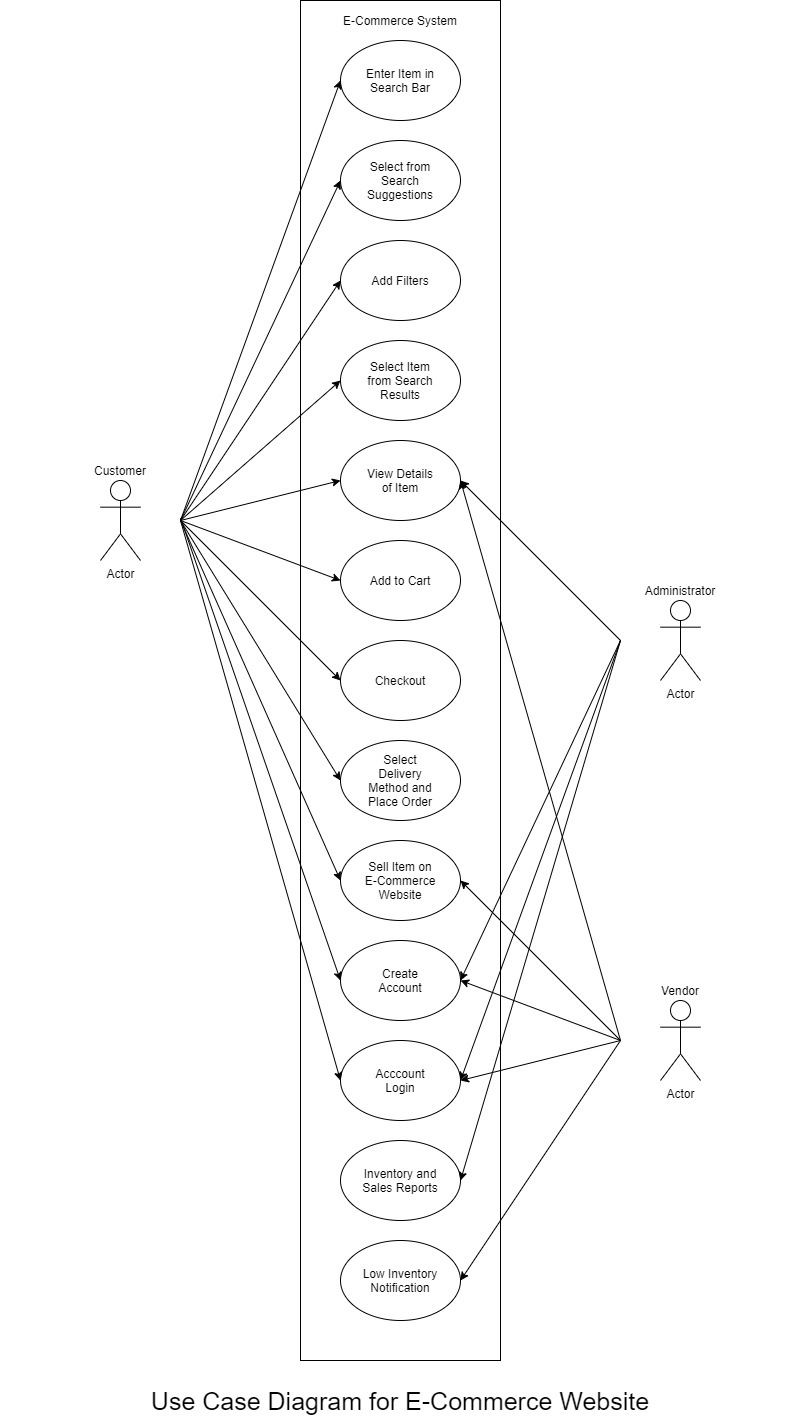

The diagram above was exported from draw.io. Its source (the exported page's mxGraphModel, read from the mxfile embedded in the PNG):
<mxGraphModel dx="1463" dy="903" grid="1" gridSize="10" guides="1" tooltips="1" connect="1" arrows="1" fold="1" page="1" pageScale="1" pageWidth="1950" pageHeight="3500" math="0" shadow="0">
  <root>
    <mxCell id="0" />
    <mxCell id="1" parent="0" />
    <mxCell id="qSzS9seR44D4n4oQd6QV-27" value="" style="rounded=0;whiteSpace=wrap;html=1;" vertex="1" parent="1">
      <mxGeometry x="440" y="240" width="200" height="1360" as="geometry" />
    </mxCell>
    <mxCell id="qSzS9seR44D4n4oQd6QV-1" value="" style="ellipse;whiteSpace=wrap;html=1;" vertex="1" parent="1">
      <mxGeometry x="480" y="280" width="120" height="80" as="geometry" />
    </mxCell>
    <mxCell id="qSzS9seR44D4n4oQd6QV-2" value="Enter Item in Search Bar" style="text;html=1;strokeColor=none;fillColor=none;align=center;verticalAlign=middle;whiteSpace=wrap;rounded=0;" vertex="1" parent="1">
      <mxGeometry x="500" y="290" width="80" height="60" as="geometry" />
    </mxCell>
    <mxCell id="qSzS9seR44D4n4oQd6QV-3" value="" style="ellipse;whiteSpace=wrap;html=1;" vertex="1" parent="1">
      <mxGeometry x="480" y="380" width="120" height="80" as="geometry" />
    </mxCell>
    <mxCell id="qSzS9seR44D4n4oQd6QV-4" value="Select from Search Suggestions" style="text;html=1;strokeColor=none;fillColor=none;align=center;verticalAlign=middle;whiteSpace=wrap;rounded=0;" vertex="1" parent="1">
      <mxGeometry x="500" y="390" width="80" height="60" as="geometry" />
    </mxCell>
    <mxCell id="qSzS9seR44D4n4oQd6QV-5" value="" style="ellipse;whiteSpace=wrap;html=1;" vertex="1" parent="1">
      <mxGeometry x="480" y="480" width="120" height="80" as="geometry" />
    </mxCell>
    <mxCell id="qSzS9seR44D4n4oQd6QV-6" value="Add Filters" style="text;html=1;strokeColor=none;fillColor=none;align=center;verticalAlign=middle;whiteSpace=wrap;rounded=0;" vertex="1" parent="1">
      <mxGeometry x="500" y="490" width="80" height="60" as="geometry" />
    </mxCell>
    <mxCell id="qSzS9seR44D4n4oQd6QV-7" value="" style="ellipse;whiteSpace=wrap;html=1;" vertex="1" parent="1">
      <mxGeometry x="480" y="580" width="120" height="80" as="geometry" />
    </mxCell>
    <mxCell id="qSzS9seR44D4n4oQd6QV-8" value="Select Item from Search Results" style="text;html=1;strokeColor=none;fillColor=none;align=center;verticalAlign=middle;whiteSpace=wrap;rounded=0;" vertex="1" parent="1">
      <mxGeometry x="500" y="590" width="80" height="60" as="geometry" />
    </mxCell>
    <mxCell id="qSzS9seR44D4n4oQd6QV-9" value="" style="ellipse;whiteSpace=wrap;html=1;" vertex="1" parent="1">
      <mxGeometry x="480" y="680" width="120" height="80" as="geometry" />
    </mxCell>
    <mxCell id="qSzS9seR44D4n4oQd6QV-10" value="View Details of Item" style="text;html=1;strokeColor=none;fillColor=none;align=center;verticalAlign=middle;whiteSpace=wrap;rounded=0;" vertex="1" parent="1">
      <mxGeometry x="500" y="690" width="80" height="60" as="geometry" />
    </mxCell>
    <mxCell id="qSzS9seR44D4n4oQd6QV-11" value="" style="ellipse;whiteSpace=wrap;html=1;" vertex="1" parent="1">
      <mxGeometry x="480" y="780" width="120" height="80" as="geometry" />
    </mxCell>
    <mxCell id="qSzS9seR44D4n4oQd6QV-12" value="Add to Cart" style="text;html=1;strokeColor=none;fillColor=none;align=center;verticalAlign=middle;whiteSpace=wrap;rounded=0;" vertex="1" parent="1">
      <mxGeometry x="500" y="790" width="80" height="60" as="geometry" />
    </mxCell>
    <mxCell id="qSzS9seR44D4n4oQd6QV-13" value="" style="ellipse;whiteSpace=wrap;html=1;" vertex="1" parent="1">
      <mxGeometry x="480" y="880" width="120" height="80" as="geometry" />
    </mxCell>
    <mxCell id="qSzS9seR44D4n4oQd6QV-14" value="Checkout" style="text;html=1;strokeColor=none;fillColor=none;align=center;verticalAlign=middle;whiteSpace=wrap;rounded=0;" vertex="1" parent="1">
      <mxGeometry x="500" y="890" width="80" height="60" as="geometry" />
    </mxCell>
    <mxCell id="qSzS9seR44D4n4oQd6QV-15" value="" style="ellipse;whiteSpace=wrap;html=1;" vertex="1" parent="1">
      <mxGeometry x="480" y="980" width="120" height="80" as="geometry" />
    </mxCell>
    <mxCell id="qSzS9seR44D4n4oQd6QV-16" value="Select Delivery Method and Place Order" style="text;html=1;strokeColor=none;fillColor=none;align=center;verticalAlign=middle;whiteSpace=wrap;rounded=0;" vertex="1" parent="1">
      <mxGeometry x="500" y="990" width="80" height="60" as="geometry" />
    </mxCell>
    <mxCell id="qSzS9seR44D4n4oQd6QV-17" value="" style="ellipse;whiteSpace=wrap;html=1;" vertex="1" parent="1">
      <mxGeometry x="480" y="1080" width="120" height="80" as="geometry" />
    </mxCell>
    <mxCell id="qSzS9seR44D4n4oQd6QV-18" value="Sell Item on E-Commerce Website" style="text;html=1;strokeColor=none;fillColor=none;align=center;verticalAlign=middle;whiteSpace=wrap;rounded=0;" vertex="1" parent="1">
      <mxGeometry x="500" y="1090" width="80" height="60" as="geometry" />
    </mxCell>
    <mxCell id="qSzS9seR44D4n4oQd6QV-19" value="" style="ellipse;whiteSpace=wrap;html=1;" vertex="1" parent="1">
      <mxGeometry x="480" y="1180" width="120" height="80" as="geometry" />
    </mxCell>
    <mxCell id="qSzS9seR44D4n4oQd6QV-20" value="Create Account" style="text;html=1;strokeColor=none;fillColor=none;align=center;verticalAlign=middle;whiteSpace=wrap;rounded=0;" vertex="1" parent="1">
      <mxGeometry x="500" y="1190" width="80" height="60" as="geometry" />
    </mxCell>
    <mxCell id="qSzS9seR44D4n4oQd6QV-21" value="" style="ellipse;whiteSpace=wrap;html=1;" vertex="1" parent="1">
      <mxGeometry x="480" y="1280" width="120" height="80" as="geometry" />
    </mxCell>
    <mxCell id="qSzS9seR44D4n4oQd6QV-22" value="Acccount Login" style="text;html=1;strokeColor=none;fillColor=none;align=center;verticalAlign=middle;whiteSpace=wrap;rounded=0;" vertex="1" parent="1">
      <mxGeometry x="500" y="1290" width="80" height="60" as="geometry" />
    </mxCell>
    <mxCell id="qSzS9seR44D4n4oQd6QV-23" value="" style="ellipse;whiteSpace=wrap;html=1;" vertex="1" parent="1">
      <mxGeometry x="480" y="1380" width="120" height="80" as="geometry" />
    </mxCell>
    <mxCell id="qSzS9seR44D4n4oQd6QV-24" value="Inventory and Sales Reports" style="text;html=1;strokeColor=none;fillColor=none;align=center;verticalAlign=middle;whiteSpace=wrap;rounded=0;" vertex="1" parent="1">
      <mxGeometry x="500" y="1390" width="80" height="60" as="geometry" />
    </mxCell>
    <mxCell id="qSzS9seR44D4n4oQd6QV-25" value="" style="ellipse;whiteSpace=wrap;html=1;" vertex="1" parent="1">
      <mxGeometry x="480" y="1480" width="120" height="80" as="geometry" />
    </mxCell>
    <mxCell id="qSzS9seR44D4n4oQd6QV-26" value="Low Inventory Notification" style="text;html=1;strokeColor=none;fillColor=none;align=center;verticalAlign=middle;whiteSpace=wrap;rounded=0;" vertex="1" parent="1">
      <mxGeometry x="500" y="1490" width="80" height="60" as="geometry" />
    </mxCell>
    <mxCell id="qSzS9seR44D4n4oQd6QV-28" value="Actor" style="shape=umlActor;verticalLabelPosition=bottom;verticalAlign=top;html=1;outlineConnect=0;" vertex="1" parent="1">
      <mxGeometry x="240" y="720" width="40" height="80" as="geometry" />
    </mxCell>
    <mxCell id="qSzS9seR44D4n4oQd6QV-29" value="Actor" style="shape=umlActor;verticalLabelPosition=bottom;verticalAlign=top;html=1;outlineConnect=0;" vertex="1" parent="1">
      <mxGeometry x="800" y="840" width="40" height="80" as="geometry" />
    </mxCell>
    <mxCell id="qSzS9seR44D4n4oQd6QV-30" value="Actor" style="shape=umlActor;verticalLabelPosition=bottom;verticalAlign=top;html=1;outlineConnect=0;" vertex="1" parent="1">
      <mxGeometry x="800" y="1240" width="40" height="80" as="geometry" />
    </mxCell>
    <mxCell id="qSzS9seR44D4n4oQd6QV-31" value="Customer" style="text;html=1;strokeColor=none;fillColor=none;align=center;verticalAlign=middle;whiteSpace=wrap;rounded=0;" vertex="1" parent="1">
      <mxGeometry x="240" y="700" width="40" height="20" as="geometry" />
    </mxCell>
    <mxCell id="qSzS9seR44D4n4oQd6QV-32" value="Administrator" style="text;html=1;strokeColor=none;fillColor=none;align=center;verticalAlign=middle;whiteSpace=wrap;rounded=0;" vertex="1" parent="1">
      <mxGeometry x="800" y="820" width="40" height="20" as="geometry" />
    </mxCell>
    <mxCell id="qSzS9seR44D4n4oQd6QV-33" value="Vendor" style="text;html=1;strokeColor=none;fillColor=none;align=center;verticalAlign=middle;whiteSpace=wrap;rounded=0;" vertex="1" parent="1">
      <mxGeometry x="800" y="1220" width="40" height="20" as="geometry" />
    </mxCell>
    <mxCell id="qSzS9seR44D4n4oQd6QV-34" value="E-Commerce System" style="text;html=1;strokeColor=none;fillColor=none;align=center;verticalAlign=middle;whiteSpace=wrap;rounded=0;" vertex="1" parent="1">
      <mxGeometry x="440" y="250" width="200" height="20" as="geometry" />
    </mxCell>
    <mxCell id="qSzS9seR44D4n4oQd6QV-35" value="" style="endArrow=classic;html=1;entryX=0;entryY=0.5;entryDx=0;entryDy=0;" edge="1" parent="1" target="qSzS9seR44D4n4oQd6QV-1">
      <mxGeometry width="50" height="50" relative="1" as="geometry">
        <mxPoint x="320" y="760" as="sourcePoint" />
        <mxPoint x="580" y="520" as="targetPoint" />
      </mxGeometry>
    </mxCell>
    <mxCell id="qSzS9seR44D4n4oQd6QV-36" value="" style="endArrow=classic;html=1;entryX=0;entryY=0.5;entryDx=0;entryDy=0;" edge="1" parent="1" target="qSzS9seR44D4n4oQd6QV-3">
      <mxGeometry width="50" height="50" relative="1" as="geometry">
        <mxPoint x="320" y="760" as="sourcePoint" />
        <mxPoint x="490" y="330" as="targetPoint" />
      </mxGeometry>
    </mxCell>
    <mxCell id="qSzS9seR44D4n4oQd6QV-37" value="" style="endArrow=classic;html=1;entryX=0;entryY=0.5;entryDx=0;entryDy=0;" edge="1" parent="1" target="qSzS9seR44D4n4oQd6QV-5">
      <mxGeometry width="50" height="50" relative="1" as="geometry">
        <mxPoint x="320" y="760" as="sourcePoint" />
        <mxPoint x="490" y="430" as="targetPoint" />
      </mxGeometry>
    </mxCell>
    <mxCell id="qSzS9seR44D4n4oQd6QV-38" value="" style="endArrow=classic;html=1;entryX=0;entryY=0.5;entryDx=0;entryDy=0;" edge="1" parent="1" target="qSzS9seR44D4n4oQd6QV-7">
      <mxGeometry width="50" height="50" relative="1" as="geometry">
        <mxPoint x="320" y="760" as="sourcePoint" />
        <mxPoint x="500" y="440" as="targetPoint" />
      </mxGeometry>
    </mxCell>
    <mxCell id="qSzS9seR44D4n4oQd6QV-39" value="" style="endArrow=classic;html=1;entryX=0;entryY=0.5;entryDx=0;entryDy=0;" edge="1" parent="1" target="qSzS9seR44D4n4oQd6QV-9">
      <mxGeometry width="50" height="50" relative="1" as="geometry">
        <mxPoint x="320" y="760" as="sourcePoint" />
        <mxPoint x="490" y="630" as="targetPoint" />
      </mxGeometry>
    </mxCell>
    <mxCell id="qSzS9seR44D4n4oQd6QV-40" value="" style="endArrow=classic;html=1;entryX=0;entryY=0.5;entryDx=0;entryDy=0;" edge="1" parent="1" target="qSzS9seR44D4n4oQd6QV-11">
      <mxGeometry width="50" height="50" relative="1" as="geometry">
        <mxPoint x="320" y="760" as="sourcePoint" />
        <mxPoint x="490" y="730" as="targetPoint" />
      </mxGeometry>
    </mxCell>
    <mxCell id="qSzS9seR44D4n4oQd6QV-41" value="" style="endArrow=classic;html=1;entryX=0;entryY=0.5;entryDx=0;entryDy=0;" edge="1" parent="1" target="qSzS9seR44D4n4oQd6QV-13">
      <mxGeometry width="50" height="50" relative="1" as="geometry">
        <mxPoint x="320" y="760" as="sourcePoint" />
        <mxPoint x="490" y="830" as="targetPoint" />
      </mxGeometry>
    </mxCell>
    <mxCell id="qSzS9seR44D4n4oQd6QV-42" value="" style="endArrow=classic;html=1;entryX=0;entryY=0.5;entryDx=0;entryDy=0;" edge="1" parent="1" target="qSzS9seR44D4n4oQd6QV-15">
      <mxGeometry width="50" height="50" relative="1" as="geometry">
        <mxPoint x="320" y="760" as="sourcePoint" />
        <mxPoint x="490" y="930" as="targetPoint" />
      </mxGeometry>
    </mxCell>
    <mxCell id="qSzS9seR44D4n4oQd6QV-43" value="" style="endArrow=classic;html=1;entryX=0;entryY=0.5;entryDx=0;entryDy=0;" edge="1" parent="1" target="qSzS9seR44D4n4oQd6QV-21">
      <mxGeometry width="50" height="50" relative="1" as="geometry">
        <mxPoint x="320" y="760" as="sourcePoint" />
        <mxPoint x="580" y="1320" as="targetPoint" />
      </mxGeometry>
    </mxCell>
    <mxCell id="qSzS9seR44D4n4oQd6QV-44" value="" style="endArrow=classic;html=1;entryX=0;entryY=0.5;entryDx=0;entryDy=0;" edge="1" parent="1" target="qSzS9seR44D4n4oQd6QV-17">
      <mxGeometry width="50" height="50" relative="1" as="geometry">
        <mxPoint x="320" y="760" as="sourcePoint" />
        <mxPoint x="560" y="910" as="targetPoint" />
      </mxGeometry>
    </mxCell>
    <mxCell id="qSzS9seR44D4n4oQd6QV-45" value="" style="endArrow=classic;html=1;entryX=0;entryY=0.5;entryDx=0;entryDy=0;" edge="1" parent="1" target="qSzS9seR44D4n4oQd6QV-19">
      <mxGeometry width="50" height="50" relative="1" as="geometry">
        <mxPoint x="320" y="757.5999755859375" as="sourcePoint" />
        <mxPoint x="560" y="1110" as="targetPoint" />
      </mxGeometry>
    </mxCell>
    <mxCell id="qSzS9seR44D4n4oQd6QV-46" value="" style="endArrow=classic;html=1;entryX=1;entryY=0.5;entryDx=0;entryDy=0;" edge="1" parent="1" target="qSzS9seR44D4n4oQd6QV-9">
      <mxGeometry width="50" height="50" relative="1" as="geometry">
        <mxPoint x="760" y="1280" as="sourcePoint" />
        <mxPoint x="660" y="890" as="targetPoint" />
      </mxGeometry>
    </mxCell>
    <mxCell id="qSzS9seR44D4n4oQd6QV-47" value="" style="endArrow=classic;html=1;entryX=1;entryY=0.5;entryDx=0;entryDy=0;" edge="1" parent="1" target="qSzS9seR44D4n4oQd6QV-17">
      <mxGeometry width="50" height="50" relative="1" as="geometry">
        <mxPoint x="760" y="1280" as="sourcePoint" />
        <mxPoint x="660" y="970" as="targetPoint" />
      </mxGeometry>
    </mxCell>
    <mxCell id="qSzS9seR44D4n4oQd6QV-48" value="" style="endArrow=classic;html=1;entryX=1;entryY=0.5;entryDx=0;entryDy=0;" edge="1" parent="1" target="qSzS9seR44D4n4oQd6QV-19">
      <mxGeometry width="50" height="50" relative="1" as="geometry">
        <mxPoint x="760" y="1280" as="sourcePoint" />
        <mxPoint x="609.9999999999932" y="1130" as="targetPoint" />
      </mxGeometry>
    </mxCell>
    <mxCell id="qSzS9seR44D4n4oQd6QV-49" value="" style="endArrow=classic;html=1;entryX=1;entryY=0.5;entryDx=0;entryDy=0;" edge="1" parent="1" target="qSzS9seR44D4n4oQd6QV-21">
      <mxGeometry width="50" height="50" relative="1" as="geometry">
        <mxPoint x="760" y="1280" as="sourcePoint" />
        <mxPoint x="609.9999999999932" y="1230" as="targetPoint" />
      </mxGeometry>
    </mxCell>
    <mxCell id="qSzS9seR44D4n4oQd6QV-50" value="" style="endArrow=classic;html=1;entryX=1;entryY=0.5;entryDx=0;entryDy=0;" edge="1" parent="1" target="qSzS9seR44D4n4oQd6QV-25">
      <mxGeometry width="50" height="50" relative="1" as="geometry">
        <mxPoint x="760" y="1280" as="sourcePoint" />
        <mxPoint x="609.9999999999932" y="1330" as="targetPoint" />
      </mxGeometry>
    </mxCell>
    <mxCell id="qSzS9seR44D4n4oQd6QV-51" value="" style="endArrow=classic;html=1;entryX=1;entryY=0.5;entryDx=0;entryDy=0;" edge="1" parent="1" target="qSzS9seR44D4n4oQd6QV-19">
      <mxGeometry width="50" height="50" relative="1" as="geometry">
        <mxPoint x="760" y="880" as="sourcePoint" />
        <mxPoint x="660" y="1110" as="targetPoint" />
      </mxGeometry>
    </mxCell>
    <mxCell id="qSzS9seR44D4n4oQd6QV-52" value="" style="endArrow=classic;html=1;entryX=1;entryY=0.5;entryDx=0;entryDy=0;" edge="1" parent="1" target="qSzS9seR44D4n4oQd6QV-21">
      <mxGeometry width="50" height="50" relative="1" as="geometry">
        <mxPoint x="760" y="880" as="sourcePoint" />
        <mxPoint x="609.9999999999932" y="1230" as="targetPoint" />
      </mxGeometry>
    </mxCell>
    <mxCell id="qSzS9seR44D4n4oQd6QV-53" value="" style="endArrow=classic;html=1;entryX=1;entryY=0.5;entryDx=0;entryDy=0;" edge="1" parent="1" target="qSzS9seR44D4n4oQd6QV-23">
      <mxGeometry width="50" height="50" relative="1" as="geometry">
        <mxPoint x="760" y="880" as="sourcePoint" />
        <mxPoint x="609.9999999999932" y="1330" as="targetPoint" />
      </mxGeometry>
    </mxCell>
    <mxCell id="qSzS9seR44D4n4oQd6QV-54" value="" style="endArrow=classic;html=1;entryX=1;entryY=0.5;entryDx=0;entryDy=0;" edge="1" parent="1" target="qSzS9seR44D4n4oQd6QV-9">
      <mxGeometry width="50" height="50" relative="1" as="geometry">
        <mxPoint x="760" y="880" as="sourcePoint" />
        <mxPoint x="660" y="970" as="targetPoint" />
      </mxGeometry>
    </mxCell>
    <mxCell id="qSzS9seR44D4n4oQd6QV-55" value="Use Case Diagram for E-Commerce Website" style="text;html=1;strokeColor=none;fillColor=none;align=center;verticalAlign=middle;whiteSpace=wrap;rounded=0;fontSize=25;" vertex="1" parent="1">
      <mxGeometry x="140" y="1630" width="800" height="20" as="geometry" />
    </mxCell>
  </root>
</mxGraphModel>